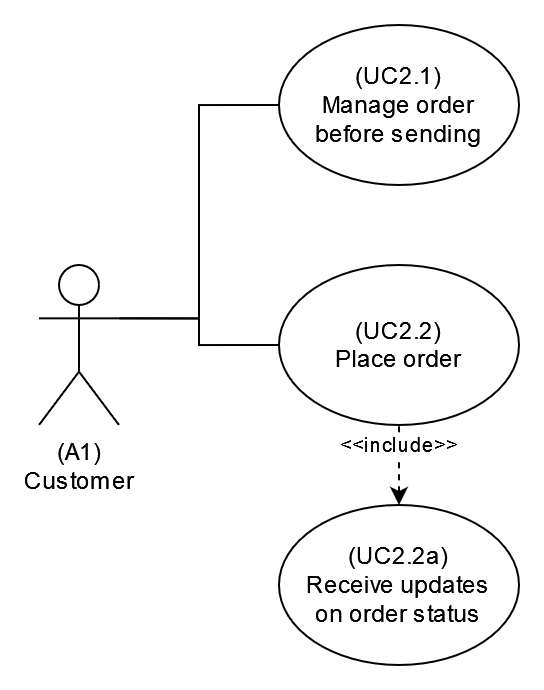

The diagram above was exported from draw.io. Its source (the exported page's mxGraphModel, read from the mxfile embedded in the PNG):
<mxGraphModel dx="1388" dy="1637" grid="1" gridSize="10" guides="1" tooltips="1" connect="1" arrows="1" fold="1" page="1" pageScale="1" pageWidth="850" pageHeight="1100" math="0" shadow="0">
  <root>
    <mxCell id="0" />
    <mxCell id="1" parent="0" />
    <mxCell id="2" value="&lt;div&gt;(A1)&lt;/div&gt;&lt;div&gt;Customer&lt;/div&gt;" style="shape=umlActor;verticalLabelPosition=bottom;verticalAlign=top;html=1;outlineConnect=0;" vertex="1" parent="1">
      <mxGeometry x="800" y="930" width="40" height="80" as="geometry" />
    </mxCell>
    <mxCell id="3" value="&lt;div&gt;(UC2.1)&lt;/div&gt;&lt;div&gt;Manage order&lt;/div&gt;&lt;div&gt;before sending&lt;br&gt;&lt;/div&gt;" style="ellipse;whiteSpace=wrap;html=1;" vertex="1" parent="1">
      <mxGeometry x="920" y="810" width="120" height="80" as="geometry" />
    </mxCell>
    <mxCell id="4" value="" style="endArrow=none;html=1;rounded=0;fontSize=10;exitX=1;exitY=0.3333333333333333;exitDx=0;exitDy=0;exitPerimeter=0;entryX=0;entryY=0.5;entryDx=0;entryDy=0;edgeStyle=orthogonalEdgeStyle;jumpStyle=arc;" edge="1" source="2" target="3" parent="1">
      <mxGeometry width="50" height="50" relative="1" as="geometry">
        <mxPoint x="930" y="1090" as="sourcePoint" />
        <mxPoint x="980" y="1040" as="targetPoint" />
        <Array as="points">
          <mxPoint x="880" y="957" />
          <mxPoint x="880" y="850" />
        </Array>
      </mxGeometry>
    </mxCell>
    <mxCell id="5" value="&lt;div&gt;(UC2.2)&lt;/div&gt;&lt;div&gt;Place order&lt;br&gt;&lt;/div&gt;" style="ellipse;whiteSpace=wrap;html=1;" vertex="1" parent="1">
      <mxGeometry x="920" y="930" width="120" height="80" as="geometry" />
    </mxCell>
    <mxCell id="6" value="" style="endArrow=none;html=1;rounded=0;fontSize=10;entryX=0;entryY=0.5;entryDx=0;entryDy=0;edgeStyle=orthogonalEdgeStyle;jumpStyle=arc;exitX=1;exitY=0.3333333333333333;exitDx=0;exitDy=0;exitPerimeter=0;" edge="1" source="2" target="5" parent="1">
      <mxGeometry width="50" height="50" relative="1" as="geometry">
        <mxPoint x="860" y="910" as="sourcePoint" />
        <mxPoint x="930" y="860" as="targetPoint" />
        <Array as="points">
          <mxPoint x="880" y="957" />
          <mxPoint x="880" y="970" />
        </Array>
      </mxGeometry>
    </mxCell>
    <mxCell id="7" value="&lt;div&gt;(UC2.2a)&lt;/div&gt;&lt;div&gt;Receive updates&lt;/div&gt;&lt;div&gt;on order status&lt;br&gt;&lt;/div&gt;" style="ellipse;whiteSpace=wrap;html=1;" vertex="1" parent="1">
      <mxGeometry x="920" y="1050" width="120" height="80" as="geometry" />
    </mxCell>
    <mxCell id="8" value="&amp;lt;&amp;lt;include&amp;gt;&amp;gt;" style="endArrow=none;html=1;rounded=0;fontSize=10;exitX=0.5;exitY=0;exitDx=0;exitDy=0;entryX=0.5;entryY=1;entryDx=0;entryDy=0;edgeStyle=orthogonalEdgeStyle;jumpStyle=arc;startArrow=classic;startFill=1;dashed=1;" edge="1" source="7" target="5" parent="1">
      <mxGeometry x="0.5" width="50" height="50" relative="1" as="geometry">
        <mxPoint x="850" y="966.6666666666665" as="sourcePoint" />
        <mxPoint x="930" y="860" as="targetPoint" />
        <Array as="points" />
        <mxPoint as="offset" />
      </mxGeometry>
    </mxCell>
  </root>
</mxGraphModel>